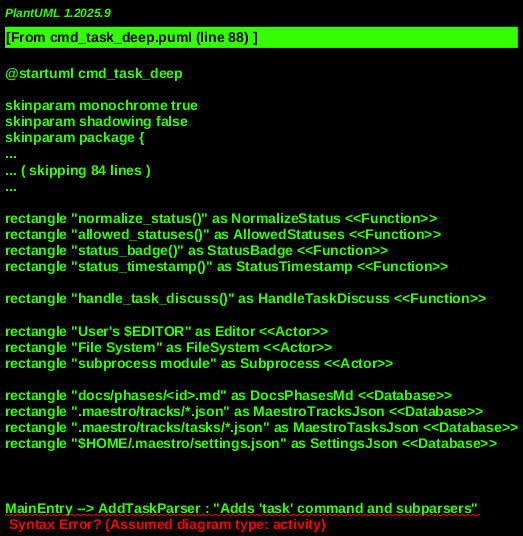

The diagram above was rendered by PlantUML. Its source (embedded in the PNG):
@startuml cmd_task_deep
!include _shared.puml

' Core Command Modules
' MODULE: MaestroMain, "maestro/main.py"
rectangle "main()" as MainEntry <<Function>>

' MODULE: CommandsTask, "maestro/commands/task.py"
rectangle "add_task_parser()" as AddTaskParser <<Function>>
rectangle "handle_task_command()" as HandleTaskCommand <<Function>>
rectangle "list_tasks()" as ListTasks <<Function>>
rectangle "show_task()" as ShowTask <<Function>>
rectangle "add_task()" as AddTask <<Function>>
rectangle "remove_task()" as RemoveTask <<Function>>
rectangle "edit_task()" as EditTask <<Function>>
rectangle "set_task_status()" as SetTaskStatus <<Function>>
rectangle "set_task_context()" as SetTaskContext <<Function>>
rectangle "_collect_task_entries()" as _CollectTaskEntries <<Function>>
rectangle "_resolve_task_identifier()" as _ResolveTaskIdentifier <<Function>>
rectangle "_parse_task_list_filters()" as _ParseTaskListFilters <<Function>>
rectangle "_find_task_file()" as _FindTaskFile <<Function>>
rectangle "_normalize_task_status()" as _NormalizeTaskStatus <<Function>>

' Data Storage and Models
' MODULE: DataCommonUtils, "maestro/data/common_utils.py"
rectangle "get_all_tracks_with_phases_and_tasks()" as GetAllTracks <<Function>>
rectangle "resolve_identifier_by_type()" as ResolveIdentifierByType <<Function>>

' MODULE: DataMarkdown, "maestro/data/markdown_parser.py"
rectangle "parse_todo_md()" as ParseTodoMd <<Function>>
rectangle "parse_done_md()" as ParseDoneMd <<Function>>
rectangle "parse_phase_md()" as ParsePhaseMd <<Function>>
rectangle "parse_config_md()" as ParseConfigMd <<Function>>

' MODULE: DataMarkdownWriter, "maestro/data/markdown_writer.py"
rectangle "extract_task_block()" as ExtractTaskBlock <<Function>>
rectangle "replace_task_block()" as ReplaceTaskBlock <<Function>>
rectangle "extract_phase_block()" as ExtractPhaseBlock <<Function>> ' For _insert_task_in_todo
rectangle "replace_phase_block()" as ReplacePhaseBlock <<Function>> ' For _insert_task_in_todo

' MODULE: TracksJsonStore, "maestro/tracks/json_store.py"
rectangle "JsonStore" as JsonStoreClass <<Class>>
rectangle "list_all_tracks()" as ListAllTracks <<Function>>
rectangle "load_track()" as LoadTrack <<Function>>
rectangle "load_archive()" as LoadArchive <<Function>>
rectangle "list_all_phases()" as ListAllPhases <<Function>>
rectangle "load_phase()" as LoadPhase <<Function>>
rectangle "save_phase()" as SavePhase <<Function>>
rectangle "load_task()" as LoadTask <<Function>>
rectangle "save_task()" as SaveTask <<Function>>

' MODULE: TracksModels, "maestro/tracks/models.py"
rectangle "Task" as TaskClass <<Class>>
rectangle "Phase" as PhaseClass <<Class>>
rectangle "Track" as TrackClass <<Class>>

' Display and Utility
' MODULE: DisplayTableRenderer, "maestro/display/table_renderer.py"
rectangle "render_task_table()" as RenderTaskTable <<Function>>

' MODULE: ConfigSettings, "maestro/config/settings.py"
rectangle "get_settings()" as GetSettings <<Function>>

' MODULE: StatusUtils, "maestro/commands/status_utils.py"
rectangle "normalize_status()" as NormalizeStatus <<Function>>
rectangle "allowed_statuses()" as AllowedStatuses <<Function>>
rectangle "status_badge()" as StatusBadge <<Function>>
rectangle "status_timestamp()" as StatusTimestamp <<Function>>

' MODULE: CommandsDiscuss, "maestro/commands/discuss.py"
rectangle "handle_task_discuss()" as HandleTaskDiscuss <<Function>>

' External Dependencies
rectangle "User's $EDITOR" as Editor <<Actor>>
rectangle "File System" as FileSystem <<Actor>>
rectangle "subprocess module" as Subprocess <<Actor>>

' Persistent Stores
rectangle "docs/phases/<id>.md" as DocsPhasesMd <<Database>>
rectangle ".maestro/tracks/*.json" as MaestroTracksJson <<Database>>
rectangle ".maestro/tracks/tasks/*.json" as MaestroTasksJson <<Database>>
rectangle "$HOME/.maestro/settings.json" as SettingsJson <<Database>>


' --- Relationships and Call Flow ---

' CLI Command Setup
MainEntry --> AddTaskParser : "Adds 'task' command and subparsers"

' Command Dispatch
HandleTaskCommand -down-> ListTasks
HandleTaskCommand -down-> ShowTask
HandleTaskCommand -down-> AddTask
HandleTaskCommand -down-> RemoveTask
HandleTaskCommand -down-> EditTask
HandleTaskCommand -down-> SetTaskStatus
HandleTaskCommand -down-> SetTaskContext
HandleTaskCommand -down-> CommandsDiscuss.HandleTaskDiscuss

' Task Data Collection (Unified)
_CollectTaskEntries --> JsonStoreClass : "loads tasks from JSON store"
_CollectTaskEntries --> TracksModels.TrackClass : "uses Track/Phase/Task models"
_CollectTaskEntries --> TracksModels.PhaseClass
_CollectTaskEntries --> TracksModels.TaskClass

' Task Identification & Filtering
CommandsTask._ParseTaskListFilters <.. ListTasks
CommandsTask._ResolveTaskIdentifier <.. ShowTask
CommandsTask._ResolveTaskIdentifier <.. EditTask
CommandsTask._FindTaskFile <.. EditTask

' Listing Tasks
ListTasks --> _CollectTaskEntries
ListTasks --> DisplayTableRenderer.RenderTaskTable

' Showing Tasks
ShowTask --> _ResolveTaskIdentifier
ShowTask --> GetSettings
ShowTask --> DisplayTableRenderer : "uses _status_display"

' Adding Task
AddTask --> GetSettings : "gets current phase if not specified"
AddTask --> JsonStoreClass : "manages JSON storage"
AddTask --> JsonStoreClass.LoadPhase : "ensures parent phase exists"
AddTask --> JsonStoreClass.LoadTask : "checks for duplicates"
AddTask --> TracksModels.TaskClass : "creates Task object"
AddTask --> JsonStoreClass.SaveTask : "persists Task object"
AddTask --> JsonStoreClass.SavePhase : "updates parent Phase object"

' Removing Task
RemoveTask --> JsonStoreClass : "manages JSON storage"
RemoveTask --> JsonStoreClass.LoadTask : "gets task details"
RemoveTask --> JsonStoreClass.LoadPhase : "loads parent phase"
RemoveTask --> JsonStoreClass.SavePhase : "updates parent phase"
RemoveTask --> FileSystem : "unlinks task's JSON file"

' Editing Task (Markdown)
EditTask --> _FindTaskFile
EditTask --> DataMarkdownWriter.ExtractTaskBlock : "extracts Markdown block"
EditTask --> Subprocess : "opens $EDITOR"
Editor <--> EditTask
EditTask --> DataMarkdownWriter.ReplaceTaskBlock : "updates Markdown block"
EditTask --[#Red,dashed]-> DocsPhasesMd

' Setting Task Status
SetTaskStatus --> StatusUtils.NormalizeStatus
SetTaskStatus --> JsonStoreClass : "manages JSON storage"
SetTaskStatus --> JsonStoreClass.LoadTask
SetTaskStatus --> JsonStoreClass.SaveTask

' Setting Task Context
SetTaskContext --> GetSettings
SetTaskContext --> SettingsJson : "writes settings"

' AI Discussion
HandleTaskCommand --> CommandsDiscuss.HandleTaskDiscuss : "delegates AI discussion"

' Data Model interactions
TaskClass <.. TracksJsonStore : "managed by JsonStore"
DocsPhasesMd <--> DataMarkdownWriter : "Markdown interface for phase files"

' Persistence
DocsPhasesMd <--> FileSystem
MaestroTasksJson <--> FileSystem
MaestroTracksJson <--> FileSystem : "(for phase.json)"
SettingsJson <--> FileSystem

@enduml